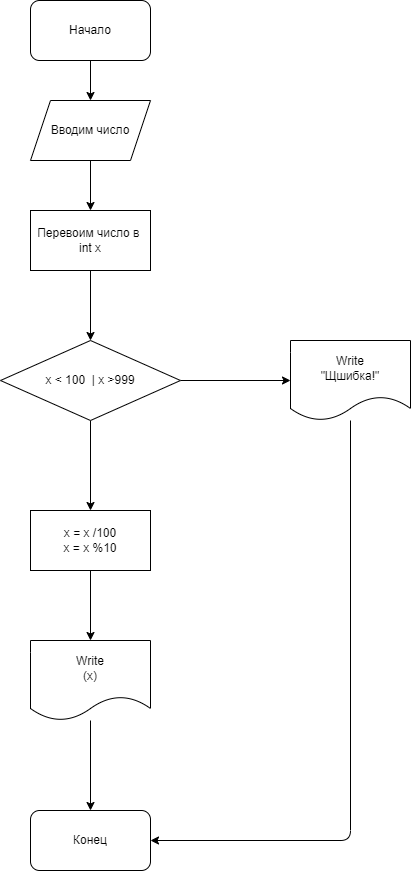

The diagram above was exported from draw.io. Its source (the exported page's mxGraphModel, read from the mxfile embedded in the PNG):
<mxGraphModel dx="881" dy="733" grid="1" gridSize="10" guides="1" tooltips="1" connect="1" arrows="1" fold="1" page="1" pageScale="1" pageWidth="827" pageHeight="1169" math="0" shadow="0">
  <root>
    <mxCell id="0" />
    <mxCell id="1" parent="0" />
    <mxCell id="5" value="" style="edgeStyle=none;html=1;" edge="1" parent="1" source="2" target="4">
      <mxGeometry relative="1" as="geometry" />
    </mxCell>
    <mxCell id="2" value="Начало" style="rounded=1;whiteSpace=wrap;html=1;" vertex="1" parent="1">
      <mxGeometry x="190" y="20" width="120" height="60" as="geometry" />
    </mxCell>
    <mxCell id="8" value="" style="edgeStyle=none;html=1;" edge="1" parent="1" source="3" target="7">
      <mxGeometry relative="1" as="geometry" />
    </mxCell>
    <mxCell id="3" value="Перевоим число в&amp;nbsp;&lt;br&gt;int x" style="rounded=0;whiteSpace=wrap;html=1;" vertex="1" parent="1">
      <mxGeometry x="190" y="230" width="120" height="60" as="geometry" />
    </mxCell>
    <mxCell id="6" value="" style="edgeStyle=none;html=1;" edge="1" parent="1" source="4" target="3">
      <mxGeometry relative="1" as="geometry" />
    </mxCell>
    <mxCell id="4" value="Вводим число" style="shape=parallelogram;perimeter=parallelogramPerimeter;whiteSpace=wrap;html=1;fixedSize=1;" vertex="1" parent="1">
      <mxGeometry x="190" y="120" width="120" height="60" as="geometry" />
    </mxCell>
    <mxCell id="10" value="" style="edgeStyle=none;html=1;" edge="1" parent="1" source="7" target="9">
      <mxGeometry relative="1" as="geometry" />
    </mxCell>
    <mxCell id="14" value="" style="edgeStyle=none;html=1;" edge="1" parent="1" source="7" target="13">
      <mxGeometry relative="1" as="geometry" />
    </mxCell>
    <mxCell id="7" value="x &amp;lt; 100&amp;nbsp; | x &amp;gt;999" style="rhombus;whiteSpace=wrap;html=1;rounded=0;" vertex="1" parent="1">
      <mxGeometry x="160" y="360" width="180" height="80" as="geometry" />
    </mxCell>
    <mxCell id="12" value="" style="edgeStyle=none;html=1;" edge="1" parent="1" source="9" target="11">
      <mxGeometry relative="1" as="geometry" />
    </mxCell>
    <mxCell id="9" value="x = x /100&lt;br&gt;x = x %10" style="whiteSpace=wrap;html=1;rounded=0;" vertex="1" parent="1">
      <mxGeometry x="190" y="530" width="120" height="60" as="geometry" />
    </mxCell>
    <mxCell id="17" value="" style="edgeStyle=none;html=1;" edge="1" parent="1" source="11">
      <mxGeometry relative="1" as="geometry">
        <mxPoint x="250" y="830" as="targetPoint" />
      </mxGeometry>
    </mxCell>
    <mxCell id="11" value="Write&lt;br&gt;(x)" style="shape=document;whiteSpace=wrap;html=1;boundedLbl=1;rounded=0;" vertex="1" parent="1">
      <mxGeometry x="190" y="660" width="120" height="80" as="geometry" />
    </mxCell>
    <mxCell id="19" style="edgeStyle=none;html=1;entryX=1;entryY=0.5;entryDx=0;entryDy=0;" edge="1" parent="1" source="13" target="18">
      <mxGeometry relative="1" as="geometry">
        <Array as="points">
          <mxPoint x="510" y="860" />
        </Array>
      </mxGeometry>
    </mxCell>
    <mxCell id="13" value="Write&lt;br&gt;&quot;Щшибка!&quot;" style="shape=document;whiteSpace=wrap;html=1;boundedLbl=1;rounded=0;" vertex="1" parent="1">
      <mxGeometry x="450" y="360" width="120" height="80" as="geometry" />
    </mxCell>
    <mxCell id="18" value="Конец" style="rounded=1;whiteSpace=wrap;html=1;" vertex="1" parent="1">
      <mxGeometry x="190" y="830" width="120" height="60" as="geometry" />
    </mxCell>
  </root>
</mxGraphModel>